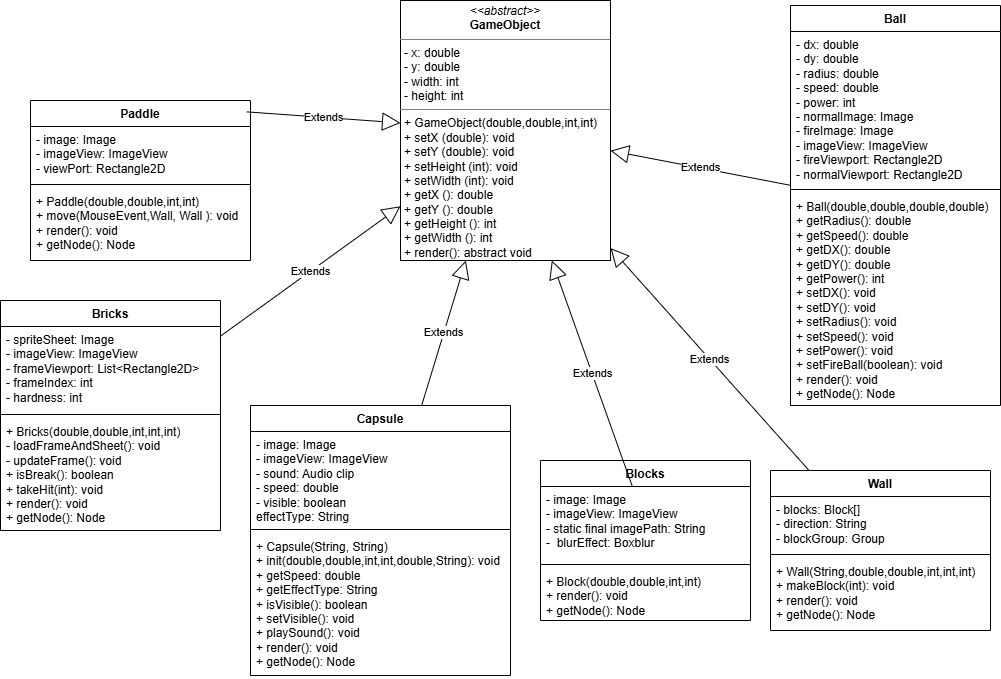

The diagram above was exported from draw.io. Its source (the exported page's mxGraphModel, read from the mxfile embedded in the PNG):
<mxGraphModel dx="2156" dy="1920" grid="1" gridSize="10" guides="1" tooltips="1" connect="1" arrows="1" fold="1" page="1" pageScale="1" pageWidth="827" pageHeight="1169" math="0" shadow="0">
  <root>
    <mxCell id="0" />
    <mxCell id="1" parent="0" />
    <mxCell id="zEsUV907oScwJbKFYl1Y-8" value="&lt;p style=&quot;margin:0px;margin-top:4px;text-align:center;&quot;&gt;&lt;i&gt;&amp;lt;&amp;lt;abstract&amp;gt;&amp;gt;&lt;/i&gt;&lt;br&gt;&lt;b&gt;GameObject&lt;/b&gt;&lt;/p&gt;&lt;hr size=&quot;1&quot; style=&quot;border-style:solid;&quot;&gt;&lt;p style=&quot;margin:0px;margin-left:4px;&quot;&gt;- x: double&lt;br&gt;- y: double&amp;nbsp;&lt;/p&gt;&lt;p style=&quot;margin:0px;margin-left:4px;&quot;&gt;- width: int&amp;nbsp;&lt;/p&gt;&lt;p style=&quot;margin:0px;margin-left:4px;&quot;&gt;- height: int&lt;/p&gt;&lt;hr size=&quot;1&quot; style=&quot;border-style:solid;&quot;&gt;&lt;p style=&quot;margin:0px;margin-left:4px;&quot;&gt;+ GameObject(double,double,int,int)&lt;br&gt;+ setX (double): void&lt;/p&gt;&lt;p style=&quot;margin:0px;margin-left:4px;&quot;&gt;+ setY (double): void&lt;/p&gt;&lt;p style=&quot;margin:0px;margin-left:4px;&quot;&gt;+ setHeight (int): void&lt;/p&gt;&lt;p style=&quot;margin:0px;margin-left:4px;&quot;&gt;+ setWidth (int): void&lt;/p&gt;&lt;p style=&quot;margin:0px;margin-left:4px;&quot;&gt;+ getX (): double&lt;span style=&quot;white-space: pre;&quot;&gt;&#09;&lt;/span&gt;&lt;/p&gt;&lt;p style=&quot;margin:0px;margin-left:4px;&quot;&gt;+ getY (): double&lt;br&gt;+ getHeight (): int&lt;/p&gt;&lt;p style=&quot;margin:0px;margin-left:4px;&quot;&gt;+ getWidth (): int&amp;nbsp;&lt;/p&gt;&lt;p style=&quot;margin:0px;margin-left:4px;&quot;&gt;+ render(): abstract void&lt;/p&gt;&lt;p style=&quot;margin:0px;margin-left:4px;&quot;&gt;&lt;br&gt;&lt;/p&gt;" style="verticalAlign=top;align=left;overflow=fill;html=1;whiteSpace=wrap;" parent="1" vertex="1">
      <mxGeometry x="320" y="-290" width="210" height="260" as="geometry" />
    </mxCell>
    <mxCell id="zEsUV907oScwJbKFYl1Y-9" value="Paddle" style="swimlane;fontStyle=1;align=center;verticalAlign=top;childLayout=stackLayout;horizontal=1;startSize=26;horizontalStack=0;resizeParent=1;resizeParentMax=0;resizeLast=0;collapsible=1;marginBottom=0;whiteSpace=wrap;html=1;" parent="1" vertex="1">
      <mxGeometry x="-50" y="-190" width="220" height="160" as="geometry" />
    </mxCell>
    <mxCell id="zEsUV907oScwJbKFYl1Y-10" value="- image: Image&lt;div&gt;- imageView: ImageView&lt;/div&gt;&lt;div&gt;- viewPort: Rectangle2D&lt;/div&gt;" style="text;strokeColor=none;fillColor=none;align=left;verticalAlign=top;spacingLeft=4;spacingRight=4;overflow=hidden;rotatable=0;points=[[0,0.5],[1,0.5]];portConstraint=eastwest;whiteSpace=wrap;html=1;" parent="zEsUV907oScwJbKFYl1Y-9" vertex="1">
      <mxGeometry y="26" width="220" height="54" as="geometry" />
    </mxCell>
    <mxCell id="zEsUV907oScwJbKFYl1Y-11" value="" style="line;strokeWidth=1;fillColor=none;align=left;verticalAlign=middle;spacingTop=-1;spacingLeft=3;spacingRight=3;rotatable=0;labelPosition=right;points=[];portConstraint=eastwest;strokeColor=inherit;" parent="zEsUV907oScwJbKFYl1Y-9" vertex="1">
      <mxGeometry y="80" width="220" height="8" as="geometry" />
    </mxCell>
    <mxCell id="zEsUV907oScwJbKFYl1Y-12" value="+ Paddle(double,double,int,int)&lt;div&gt;+ move(MouseEvent,Wall, Wall ): void&lt;/div&gt;&lt;div&gt;+ render(): void&amp;nbsp;&lt;/div&gt;&lt;div&gt;+ getNode(): Node&lt;/div&gt;&lt;div&gt;&lt;br&gt;&lt;/div&gt;" style="text;strokeColor=none;fillColor=none;align=left;verticalAlign=top;spacingLeft=4;spacingRight=4;overflow=hidden;rotatable=0;points=[[0,0.5],[1,0.5]];portConstraint=eastwest;whiteSpace=wrap;html=1;" parent="zEsUV907oScwJbKFYl1Y-9" vertex="1">
      <mxGeometry y="88" width="220" height="72" as="geometry" />
    </mxCell>
    <mxCell id="zEsUV907oScwJbKFYl1Y-13" value="Extends" style="endArrow=block;endSize=16;endFill=0;html=1;rounded=0;exitX=0.983;exitY=0.071;exitDx=0;exitDy=0;exitPerimeter=0;" parent="1" source="zEsUV907oScwJbKFYl1Y-9" target="zEsUV907oScwJbKFYl1Y-8" edge="1">
      <mxGeometry width="160" relative="1" as="geometry">
        <mxPoint x="330" y="290" as="sourcePoint" />
        <mxPoint x="490" y="290" as="targetPoint" />
      </mxGeometry>
    </mxCell>
    <mxCell id="zEsUV907oScwJbKFYl1Y-15" value="Ball" style="swimlane;fontStyle=1;align=center;verticalAlign=top;childLayout=stackLayout;horizontal=1;startSize=26;horizontalStack=0;resizeParent=1;resizeParentMax=0;resizeLast=0;collapsible=1;marginBottom=0;whiteSpace=wrap;html=1;" parent="1" vertex="1">
      <mxGeometry x="710" y="-285" width="210" height="400" as="geometry" />
    </mxCell>
    <mxCell id="zEsUV907oScwJbKFYl1Y-16" value="- dx: double&amp;nbsp;&lt;div&gt;- dy: double&amp;nbsp;&lt;/div&gt;&lt;div&gt;- radius: double&amp;nbsp;&lt;/div&gt;&lt;div&gt;- speed: double&lt;/div&gt;&lt;div&gt;- power: int&lt;/div&gt;&lt;div&gt;- normalImage: Image&lt;/div&gt;&lt;div&gt;- fireImage: Image&lt;br&gt;&lt;div&gt;- imageView: ImageView&lt;/div&gt;&lt;div&gt;- fireViewport: Rectangle2D&lt;/div&gt;&lt;/div&gt;&lt;div&gt;- normalViewport: Rectangle2D&lt;/div&gt;" style="text;strokeColor=none;fillColor=none;align=left;verticalAlign=top;spacingLeft=4;spacingRight=4;overflow=hidden;rotatable=0;points=[[0,0.5],[1,0.5]];portConstraint=eastwest;whiteSpace=wrap;html=1;" parent="zEsUV907oScwJbKFYl1Y-15" vertex="1">
      <mxGeometry y="26" width="210" height="154" as="geometry" />
    </mxCell>
    <mxCell id="zEsUV907oScwJbKFYl1Y-17" value="" style="line;strokeWidth=1;fillColor=none;align=left;verticalAlign=middle;spacingTop=-1;spacingLeft=3;spacingRight=3;rotatable=0;labelPosition=right;points=[];portConstraint=eastwest;strokeColor=inherit;" parent="zEsUV907oScwJbKFYl1Y-15" vertex="1">
      <mxGeometry y="180" width="210" height="8" as="geometry" />
    </mxCell>
    <mxCell id="zEsUV907oScwJbKFYl1Y-18" value="&lt;div&gt;+ Ball(double,double,double,double)&lt;/div&gt;&lt;div&gt;+ getRadius(): double&lt;/div&gt;&lt;div&gt;+ getSpeed(): double&amp;nbsp;&lt;/div&gt;&lt;div&gt;+ getDX(): double&amp;nbsp;&lt;/div&gt;&lt;div&gt;+ getDY(): double&lt;/div&gt;&lt;div&gt;+ getPower(): int&lt;/div&gt;&lt;div&gt;+ setDX(): void&amp;nbsp;&lt;/div&gt;&lt;div&gt;+ setDY(): void&amp;nbsp;&lt;/div&gt;&lt;div&gt;+ setRadius(): void&lt;/div&gt;&lt;div&gt;+ setSpeed(): void&amp;nbsp;&lt;/div&gt;&lt;div&gt;+ setPower(): void&lt;/div&gt;&lt;div&gt;+ setFireBall(boolean): void&amp;nbsp;&lt;/div&gt;&lt;div&gt;+ render(): void&amp;nbsp;&lt;/div&gt;&lt;div&gt;+ getNode(): Node&lt;/div&gt;" style="text;strokeColor=none;fillColor=none;align=left;verticalAlign=top;spacingLeft=4;spacingRight=4;overflow=hidden;rotatable=0;points=[[0,0.5],[1,0.5]];portConstraint=eastwest;whiteSpace=wrap;html=1;" parent="zEsUV907oScwJbKFYl1Y-15" vertex="1">
      <mxGeometry y="188" width="210" height="212" as="geometry" />
    </mxCell>
    <mxCell id="zEsUV907oScwJbKFYl1Y-19" value="Extends" style="endArrow=block;endSize=16;endFill=0;html=1;rounded=0;" parent="1" source="zEsUV907oScwJbKFYl1Y-15" target="zEsUV907oScwJbKFYl1Y-8" edge="1">
      <mxGeometry width="160" relative="1" as="geometry">
        <mxPoint x="330" y="340" as="sourcePoint" />
        <mxPoint x="490" y="340" as="targetPoint" />
      </mxGeometry>
    </mxCell>
    <mxCell id="zEsUV907oScwJbKFYl1Y-24" value="Bricks" style="swimlane;fontStyle=1;align=center;verticalAlign=top;childLayout=stackLayout;horizontal=1;startSize=26;horizontalStack=0;resizeParent=1;resizeParentMax=0;resizeLast=0;collapsible=1;marginBottom=0;whiteSpace=wrap;html=1;" parent="1" vertex="1">
      <mxGeometry x="-80" y="10" width="220" height="230" as="geometry" />
    </mxCell>
    <mxCell id="zEsUV907oScwJbKFYl1Y-25" value="- spriteSheet: Image&lt;div&gt;- imageView: ImageView&lt;/div&gt;&lt;div&gt;- frameViewport: List&amp;lt;Rectangle2D&amp;gt;&lt;/div&gt;&lt;div&gt;- frameIndex: int&lt;/div&gt;&lt;div&gt;- hardness: int&lt;/div&gt;" style="text;strokeColor=none;fillColor=none;align=left;verticalAlign=top;spacingLeft=4;spacingRight=4;overflow=hidden;rotatable=0;points=[[0,0.5],[1,0.5]];portConstraint=eastwest;whiteSpace=wrap;html=1;" parent="zEsUV907oScwJbKFYl1Y-24" vertex="1">
      <mxGeometry y="26" width="220" height="84" as="geometry" />
    </mxCell>
    <mxCell id="zEsUV907oScwJbKFYl1Y-26" value="" style="line;strokeWidth=1;fillColor=none;align=left;verticalAlign=middle;spacingTop=-1;spacingLeft=3;spacingRight=3;rotatable=0;labelPosition=right;points=[];portConstraint=eastwest;strokeColor=inherit;" parent="zEsUV907oScwJbKFYl1Y-24" vertex="1">
      <mxGeometry y="110" width="220" height="8" as="geometry" />
    </mxCell>
    <mxCell id="zEsUV907oScwJbKFYl1Y-27" value="+ Bricks(double,double,int,int,int)&lt;div&gt;- loadFrameAndSheet(): void&lt;/div&gt;&lt;div&gt;- updateFrame(): void&lt;/div&gt;&lt;div&gt;+ isBreak(): boolean&lt;/div&gt;&lt;div&gt;+ takeHit(int): void&lt;/div&gt;&lt;div&gt;+ render(): void&amp;nbsp;&lt;/div&gt;&lt;div&gt;+ getNode(): Node&lt;/div&gt;&lt;div&gt;&lt;br&gt;&lt;/div&gt;" style="text;strokeColor=none;fillColor=none;align=left;verticalAlign=top;spacingLeft=4;spacingRight=4;overflow=hidden;rotatable=0;points=[[0,0.5],[1,0.5]];portConstraint=eastwest;whiteSpace=wrap;html=1;" parent="zEsUV907oScwJbKFYl1Y-24" vertex="1">
      <mxGeometry y="118" width="220" height="112" as="geometry" />
    </mxCell>
    <mxCell id="zEsUV907oScwJbKFYl1Y-28" value="Extends" style="endArrow=block;endSize=16;endFill=0;html=1;rounded=0;" parent="1" source="zEsUV907oScwJbKFYl1Y-24" target="zEsUV907oScwJbKFYl1Y-8" edge="1">
      <mxGeometry width="160" relative="1" as="geometry">
        <mxPoint x="330" y="310" as="sourcePoint" />
        <mxPoint x="490" y="310" as="targetPoint" />
      </mxGeometry>
    </mxCell>
    <mxCell id="zEsUV907oScwJbKFYl1Y-29" value="Capsule" style="swimlane;fontStyle=1;align=center;verticalAlign=top;childLayout=stackLayout;horizontal=1;startSize=26;horizontalStack=0;resizeParent=1;resizeParentMax=0;resizeLast=0;collapsible=1;marginBottom=0;whiteSpace=wrap;html=1;" parent="1" vertex="1">
      <mxGeometry x="170" y="115" width="260" height="270" as="geometry" />
    </mxCell>
    <mxCell id="zEsUV907oScwJbKFYl1Y-30" value="- image: Image&lt;div&gt;- imageView: ImageView&lt;/div&gt;&lt;div&gt;- sound: Audio clip&lt;/div&gt;&lt;div&gt;- speed: double&amp;nbsp;&lt;/div&gt;&lt;div&gt;- visible: boolean&lt;/div&gt;&lt;div&gt;effectType: String&lt;/div&gt;&lt;div&gt;&lt;br&gt;&lt;/div&gt;" style="text;strokeColor=none;fillColor=none;align=left;verticalAlign=top;spacingLeft=4;spacingRight=4;overflow=hidden;rotatable=0;points=[[0,0.5],[1,0.5]];portConstraint=eastwest;whiteSpace=wrap;html=1;" parent="zEsUV907oScwJbKFYl1Y-29" vertex="1">
      <mxGeometry y="26" width="260" height="94" as="geometry" />
    </mxCell>
    <mxCell id="zEsUV907oScwJbKFYl1Y-31" value="" style="line;strokeWidth=1;fillColor=none;align=left;verticalAlign=middle;spacingTop=-1;spacingLeft=3;spacingRight=3;rotatable=0;labelPosition=right;points=[];portConstraint=eastwest;strokeColor=inherit;" parent="zEsUV907oScwJbKFYl1Y-29" vertex="1">
      <mxGeometry y="120" width="260" height="8" as="geometry" />
    </mxCell>
    <mxCell id="zEsUV907oScwJbKFYl1Y-32" value="+ Capsule(String, String)&lt;div&gt;+ init(double,double,int,int,double,String): void&lt;/div&gt;&lt;div&gt;+ getSpeed: double&lt;/div&gt;&lt;div&gt;+ getEffectType: String&lt;/div&gt;&lt;div&gt;+ isVisible(): boolean&lt;/div&gt;&lt;div&gt;+ setVisible(): void&lt;/div&gt;&lt;div&gt;+ playSound(): void&lt;/div&gt;&lt;div&gt;+ render(): void&amp;nbsp;&lt;/div&gt;&lt;div&gt;+ getNode(): Node&lt;/div&gt;&lt;div&gt;&lt;br&gt;&lt;/div&gt;" style="text;strokeColor=none;fillColor=none;align=left;verticalAlign=top;spacingLeft=4;spacingRight=4;overflow=hidden;rotatable=0;points=[[0,0.5],[1,0.5]];portConstraint=eastwest;whiteSpace=wrap;html=1;" parent="zEsUV907oScwJbKFYl1Y-29" vertex="1">
      <mxGeometry y="128" width="260" height="142" as="geometry" />
    </mxCell>
    <mxCell id="zEsUV907oScwJbKFYl1Y-33" value="Extends" style="endArrow=block;endSize=16;endFill=0;html=1;rounded=0;" parent="1" source="zEsUV907oScwJbKFYl1Y-29" target="zEsUV907oScwJbKFYl1Y-8" edge="1">
      <mxGeometry width="160" relative="1" as="geometry">
        <mxPoint x="330" y="310" as="sourcePoint" />
        <mxPoint x="490" y="310" as="targetPoint" />
      </mxGeometry>
    </mxCell>
    <mxCell id="hLN_f3SJoKQ-8t8bCiNB-1" value="Blocks" style="swimlane;fontStyle=1;align=center;verticalAlign=top;childLayout=stackLayout;horizontal=1;startSize=26;horizontalStack=0;resizeParent=1;resizeParentMax=0;resizeLast=0;collapsible=1;marginBottom=0;whiteSpace=wrap;html=1;" vertex="1" parent="1">
      <mxGeometry x="460" y="170" width="210" height="160" as="geometry" />
    </mxCell>
    <mxCell id="hLN_f3SJoKQ-8t8bCiNB-2" value="- image: Image&lt;div&gt;- imageView: ImageView&lt;/div&gt;&lt;div&gt;- static final imagePath: String&lt;/div&gt;&lt;div&gt;-&amp;nbsp; blurEffect: Boxblur&lt;/div&gt;&lt;div&gt;&lt;br&gt;&lt;/div&gt;" style="text;strokeColor=none;fillColor=none;align=left;verticalAlign=top;spacingLeft=4;spacingRight=4;overflow=hidden;rotatable=0;points=[[0,0.5],[1,0.5]];portConstraint=eastwest;whiteSpace=wrap;html=1;" vertex="1" parent="hLN_f3SJoKQ-8t8bCiNB-1">
      <mxGeometry y="26" width="210" height="74" as="geometry" />
    </mxCell>
    <mxCell id="hLN_f3SJoKQ-8t8bCiNB-3" value="" style="line;strokeWidth=1;fillColor=none;align=left;verticalAlign=middle;spacingTop=-1;spacingLeft=3;spacingRight=3;rotatable=0;labelPosition=right;points=[];portConstraint=eastwest;strokeColor=inherit;" vertex="1" parent="hLN_f3SJoKQ-8t8bCiNB-1">
      <mxGeometry y="100" width="210" height="8" as="geometry" />
    </mxCell>
    <mxCell id="hLN_f3SJoKQ-8t8bCiNB-4" value="+ Block(double,double,int,int)&lt;div&gt;+ render(): void&amp;nbsp;&lt;/div&gt;&lt;div&gt;+ getNode(): Node&lt;/div&gt;&lt;div&gt;&lt;br&gt;&lt;/div&gt;" style="text;strokeColor=none;fillColor=none;align=left;verticalAlign=top;spacingLeft=4;spacingRight=4;overflow=hidden;rotatable=0;points=[[0,0.5],[1,0.5]];portConstraint=eastwest;whiteSpace=wrap;html=1;" vertex="1" parent="hLN_f3SJoKQ-8t8bCiNB-1">
      <mxGeometry y="108" width="210" height="52" as="geometry" />
    </mxCell>
    <mxCell id="hLN_f3SJoKQ-8t8bCiNB-5" value="Extends" style="endArrow=block;endSize=16;endFill=0;html=1;rounded=0;" edge="1" parent="1" source="hLN_f3SJoKQ-8t8bCiNB-2" target="zEsUV907oScwJbKFYl1Y-8">
      <mxGeometry width="160" relative="1" as="geometry">
        <mxPoint x="350" y="220" as="sourcePoint" />
        <mxPoint x="510" y="220" as="targetPoint" />
      </mxGeometry>
    </mxCell>
    <mxCell id="hLN_f3SJoKQ-8t8bCiNB-6" value="Wall" style="swimlane;fontStyle=1;align=center;verticalAlign=top;childLayout=stackLayout;horizontal=1;startSize=26;horizontalStack=0;resizeParent=1;resizeParentMax=0;resizeLast=0;collapsible=1;marginBottom=0;whiteSpace=wrap;html=1;" vertex="1" parent="1">
      <mxGeometry x="690" y="180" width="220" height="160" as="geometry" />
    </mxCell>
    <mxCell id="hLN_f3SJoKQ-8t8bCiNB-7" value="- blocks: Block[]&lt;div&gt;- direction: String&lt;/div&gt;&lt;div&gt;- blockGroup: Group&lt;/div&gt;" style="text;strokeColor=none;fillColor=none;align=left;verticalAlign=top;spacingLeft=4;spacingRight=4;overflow=hidden;rotatable=0;points=[[0,0.5],[1,0.5]];portConstraint=eastwest;whiteSpace=wrap;html=1;" vertex="1" parent="hLN_f3SJoKQ-8t8bCiNB-6">
      <mxGeometry y="26" width="220" height="54" as="geometry" />
    </mxCell>
    <mxCell id="hLN_f3SJoKQ-8t8bCiNB-8" value="" style="line;strokeWidth=1;fillColor=none;align=left;verticalAlign=middle;spacingTop=-1;spacingLeft=3;spacingRight=3;rotatable=0;labelPosition=right;points=[];portConstraint=eastwest;strokeColor=inherit;" vertex="1" parent="hLN_f3SJoKQ-8t8bCiNB-6">
      <mxGeometry y="80" width="220" height="8" as="geometry" />
    </mxCell>
    <mxCell id="hLN_f3SJoKQ-8t8bCiNB-9" value="+ Wall(String,double,double,int,int,int)&lt;div&gt;+ makeBlock(int): void&lt;/div&gt;&lt;div&gt;+ render(): void&amp;nbsp;&lt;/div&gt;&lt;div&gt;+ getNode(): Node&lt;/div&gt;&lt;div&gt;&lt;br&gt;&lt;/div&gt;" style="text;strokeColor=none;fillColor=none;align=left;verticalAlign=top;spacingLeft=4;spacingRight=4;overflow=hidden;rotatable=0;points=[[0,0.5],[1,0.5]];portConstraint=eastwest;whiteSpace=wrap;html=1;" vertex="1" parent="hLN_f3SJoKQ-8t8bCiNB-6">
      <mxGeometry y="88" width="220" height="72" as="geometry" />
    </mxCell>
    <mxCell id="hLN_f3SJoKQ-8t8bCiNB-11" value="Extends" style="endArrow=block;endSize=16;endFill=0;html=1;rounded=0;" edge="1" parent="1" source="hLN_f3SJoKQ-8t8bCiNB-6" target="zEsUV907oScwJbKFYl1Y-8">
      <mxGeometry width="160" relative="1" as="geometry">
        <mxPoint x="350" y="220" as="sourcePoint" />
        <mxPoint x="510" y="220" as="targetPoint" />
      </mxGeometry>
    </mxCell>
  </root>
</mxGraphModel>